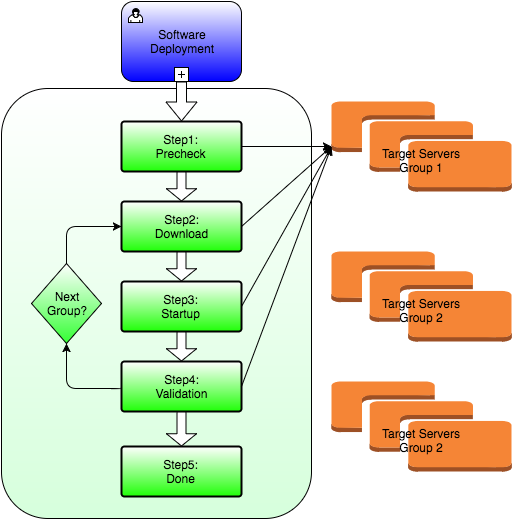

The diagram above was exported from draw.io. Its source (the exported page's mxGraphModel, read from the mxfile embedded in the PNG):
<mxGraphModel dx="950" dy="516" grid="1" gridSize="10" guides="1" tooltips="1" connect="1" arrows="1" fold="1" page="1" pageScale="1" pageWidth="826" pageHeight="1169" background="#ffffff" math="0" shadow="0">
  <root>
    <mxCell id="0" />
    <mxCell id="1" parent="0" />
    <mxCell id="28" value="" style="rounded=1;whiteSpace=wrap;html=1;fillColor=#FFFFFF;gradientColor=#D6FFDC;" vertex="1" parent="1">
      <mxGeometry x="130" y="180" width="310" height="430" as="geometry" />
    </mxCell>
    <mxCell id="2" value="&lt;div&gt;&lt;br&gt;&lt;/div&gt;&lt;div&gt;&lt;br&gt;&lt;/div&gt;Target Servers&lt;div&gt;Group 1&lt;/div&gt;" style="dashed=0;html=1;shape=mxgraph.aws2.compute_and_networking.ec2_instances;strokeColor=none;gradientColor=#20FF08;" vertex="1" parent="1">
      <mxGeometry x="460" y="193" width="180" height="90" as="geometry" />
    </mxCell>
    <mxCell id="4" value="Software&lt;div&gt;Deployment&lt;/div&gt;" style="html=1;whiteSpace=wrap;rounded=1;gradientColor=#0000FF;" vertex="1" parent="1">
      <mxGeometry x="250" y="93" width="120" height="80" as="geometry" />
    </mxCell>
    <mxCell id="5" value="" style="html=1;shape=mxgraph.bpmn.user_task;" vertex="1" parent="4">
      <mxGeometry width="14" height="14" relative="1" as="geometry">
        <mxPoint x="7" y="7" as="offset" />
      </mxGeometry>
    </mxCell>
    <mxCell id="6" value="" style="html=1;shape=plus;" vertex="1" parent="4">
      <mxGeometry x="0.5" y="1" width="14" height="14" relative="1" as="geometry">
        <mxPoint x="-7" y="-14" as="offset" />
      </mxGeometry>
    </mxCell>
    <mxCell id="7" value="Step1:&lt;div&gt;Precheck&lt;/div&gt;" style="strokeWidth=2;html=1;shape=mxgraph.flowchart.process;whiteSpace=wrap;gradientColor=#20FF08;" vertex="1" parent="1">
      <mxGeometry x="250" y="213" width="120" height="50" as="geometry" />
    </mxCell>
    <mxCell id="8" value="" style="endArrow=classic;html=1;exitX=1;exitY=0.5;exitPerimeter=0;entryX=0;entryY=0.5;entryPerimeter=0;" edge="1" parent="1" source="7" target="2">
      <mxGeometry width="50" height="50" relative="1" as="geometry">
        <mxPoint x="280" y="260" as="sourcePoint" />
        <mxPoint x="330" y="210" as="targetPoint" />
      </mxGeometry>
    </mxCell>
    <mxCell id="9" value="&lt;div&gt;Step2:&lt;/div&gt;Download" style="strokeWidth=2;html=1;shape=mxgraph.flowchart.process;whiteSpace=wrap;gradientColor=#20FF08;" vertex="1" parent="1">
      <mxGeometry x="250" y="293" width="120" height="50" as="geometry" />
    </mxCell>
    <mxCell id="10" value="&lt;div&gt;Step3:&lt;/div&gt;Startup" style="strokeWidth=2;html=1;shape=mxgraph.flowchart.process;whiteSpace=wrap;gradientColor=#20FF08;" vertex="1" parent="1">
      <mxGeometry x="250" y="373" width="120" height="50" as="geometry" />
    </mxCell>
    <mxCell id="11" value="" style="shape=flexArrow;endArrow=classic;html=1;fillColor=#ffffff;entryX=0.5;entryY=0;entryPerimeter=0;" edge="1" parent="1" target="7">
      <mxGeometry width="50" height="50" relative="1" as="geometry">
        <mxPoint x="310" y="173" as="sourcePoint" />
        <mxPoint x="520" y="263" as="targetPoint" />
      </mxGeometry>
    </mxCell>
    <mxCell id="12" value="" style="shape=flexArrow;endArrow=classic;html=1;fillColor=#ffffff;exitX=0.5;exitY=1;exitPerimeter=0;entryX=0.5;entryY=0;entryPerimeter=0;width=9;endSize=3.75;" edge="1" parent="1" source="7" target="9">
      <mxGeometry x="320" y="183" width="50" height="50" as="geometry">
        <mxPoint x="320" y="183" as="sourcePoint" />
        <mxPoint x="340" y="273" as="targetPoint" />
      </mxGeometry>
    </mxCell>
    <mxCell id="13" value="" style="shape=flexArrow;endArrow=classic;html=1;fillColor=#ffffff;exitX=0.5;exitY=1;exitPerimeter=0;entryX=0.5;entryY=0;entryPerimeter=0;width=9;endSize=3.75;" edge="1" parent="1" source="9" target="10">
      <mxGeometry x="330" y="193" width="50" height="50" as="geometry">
        <mxPoint x="320" y="273" as="sourcePoint" />
        <mxPoint x="320" y="303" as="targetPoint" />
      </mxGeometry>
    </mxCell>
    <mxCell id="14" value="&lt;div&gt;Step4:&lt;/div&gt;Validation" style="strokeWidth=2;html=1;shape=mxgraph.flowchart.process;whiteSpace=wrap;gradientColor=#20FF08;" vertex="1" parent="1">
      <mxGeometry x="250" y="453" width="120" height="50" as="geometry" />
    </mxCell>
    <mxCell id="15" value="" style="shape=flexArrow;endArrow=classic;html=1;fillColor=#ffffff;exitX=0.5;exitY=1;exitPerimeter=0;entryX=0.5;entryY=0;entryPerimeter=0;width=9;endSize=3.75;" edge="1" parent="1" source="10" target="14">
      <mxGeometry x="340" y="203" width="50" height="50" as="geometry">
        <mxPoint x="320" y="353" as="sourcePoint" />
        <mxPoint x="320" y="383" as="targetPoint" />
      </mxGeometry>
    </mxCell>
    <mxCell id="17" value="" style="edgeStyle=elbowEdgeStyle;elbow=vertical;endArrow=classic;html=1;entryX=0;entryY=0.5;entryPerimeter=0;exitX=0.5;exitY=0;" edge="1" parent="1" source="23" target="9">
      <mxGeometry width="50" height="50" relative="1" as="geometry">
        <mxPoint x="205" y="360" as="sourcePoint" />
        <mxPoint x="230" y="453" as="targetPoint" />
        <Array as="points">
          <mxPoint x="205" y="318" />
        </Array>
      </mxGeometry>
    </mxCell>
    <mxCell id="18" value="" style="endArrow=classic;html=1;exitX=1;exitY=0.5;exitPerimeter=0;entryX=0;entryY=0.5;entryPerimeter=0;" edge="1" parent="1" source="9" target="2">
      <mxGeometry x="220" y="235" width="50" height="50" as="geometry">
        <mxPoint x="220" y="245" as="sourcePoint" />
        <mxPoint x="530" y="235" as="targetPoint" />
      </mxGeometry>
    </mxCell>
    <mxCell id="19" value="" style="endArrow=classic;html=1;exitX=1;exitY=0.5;exitPerimeter=0;entryX=0;entryY=0.5;entryPerimeter=0;" edge="1" parent="1" source="10" target="2">
      <mxGeometry width="50" height="50" relative="1" as="geometry">
        <mxPoint x="300" y="440" as="sourcePoint" />
        <mxPoint x="350" y="390" as="targetPoint" />
      </mxGeometry>
    </mxCell>
    <mxCell id="20" value="" style="endArrow=classic;html=1;exitX=1;exitY=0.5;exitPerimeter=0;entryX=0;entryY=0.5;entryPerimeter=0;" edge="1" parent="1" source="14" target="2">
      <mxGeometry width="50" height="50" relative="1" as="geometry">
        <mxPoint x="260" y="470" as="sourcePoint" />
        <mxPoint x="430" y="280" as="targetPoint" />
      </mxGeometry>
    </mxCell>
    <mxCell id="21" value="&lt;div&gt;Step5:&lt;/div&gt;Done" style="strokeWidth=2;html=1;shape=mxgraph.flowchart.process;whiteSpace=wrap;gradientColor=#20FF08;" vertex="1" parent="1">
      <mxGeometry x="250" y="538" width="120" height="50" as="geometry" />
    </mxCell>
    <mxCell id="22" value="" style="shape=flexArrow;endArrow=classic;html=1;fillColor=#ffffff;exitX=0.5;exitY=1;exitPerimeter=0;entryX=0.5;entryY=0;entryPerimeter=0;width=9;endSize=3.75;" edge="1" parent="1" source="14" target="21">
      <mxGeometry x="350" y="213" width="50" height="50" as="geometry">
        <mxPoint x="320" y="433" as="sourcePoint" />
        <mxPoint x="320" y="463" as="targetPoint" />
      </mxGeometry>
    </mxCell>
    <mxCell id="23" value="Next&lt;div&gt;Group?&lt;/div&gt;" style="rhombus;whiteSpace=wrap;html=1;gradientColor=#33FF33;fillColor=#FFFFFF;" vertex="1" parent="1">
      <mxGeometry x="160" y="355" width="70" height="80" as="geometry" />
    </mxCell>
    <mxCell id="24" value="" style="edgeStyle=elbowEdgeStyle;elbow=vertical;endArrow=classic;html=1;entryX=0.5;entryY=1;" edge="1" parent="1" target="23">
      <mxGeometry width="50" height="50" relative="1" as="geometry">
        <mxPoint x="250" y="478" as="sourcePoint" />
        <mxPoint x="250" y="318" as="targetPoint" />
        <Array as="points">
          <mxPoint x="230" y="480" />
          <mxPoint x="210" y="403" />
        </Array>
      </mxGeometry>
    </mxCell>
    <mxCell id="25" value="&lt;div&gt;&lt;br&gt;&lt;/div&gt;&lt;div&gt;&lt;br&gt;&lt;/div&gt;Target Servers&lt;div&gt;Group 2&lt;/div&gt;" style="dashed=0;html=1;shape=mxgraph.aws2.compute_and_networking.ec2_instances;strokeColor=none;gradientColor=#20FF08;" vertex="1" parent="1">
      <mxGeometry x="460" y="343" width="180" height="90" as="geometry" />
    </mxCell>
    <mxCell id="26" value="&lt;div&gt;&lt;br&gt;&lt;/div&gt;&lt;div&gt;&lt;br&gt;&lt;/div&gt;Target Servers&lt;div&gt;Group 2&lt;/div&gt;" style="dashed=0;html=1;shape=mxgraph.aws2.compute_and_networking.ec2_instances;strokeColor=none;gradientColor=#20FF08;" vertex="1" parent="1">
      <mxGeometry x="460" y="473" width="180" height="90" as="geometry" />
    </mxCell>
  </root>
</mxGraphModel>